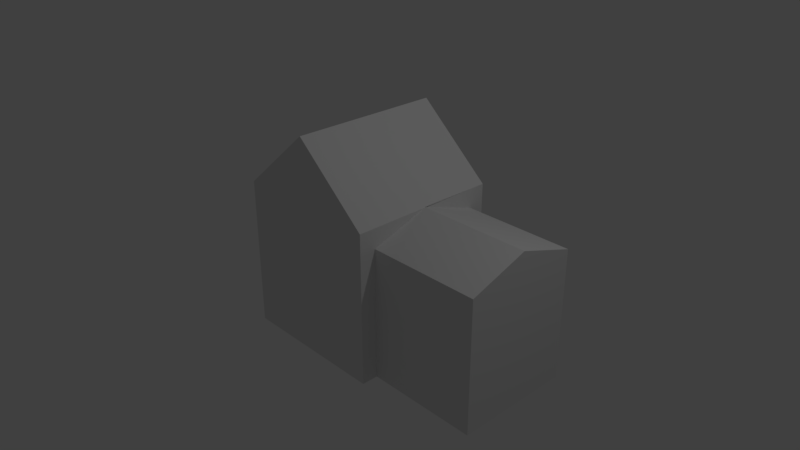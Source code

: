 # Source: house.blend  (saved by Blender 2.79.0; exported with 4.5.12 LTS)
import bpy
from mathutils import Matrix  # noqa: F401  (used for matrix-valued properties, if any)

bpy.ops.wm.read_factory_settings(use_empty=True)
scene = bpy.context.scene
scene.name = 'Scene'

# ---- collections
col_collection_1 = bpy.data.collections.new('Collection 1'); scene.collection.children.link(col_collection_1)

# ---- materials (node trees are filled in below, after node groups)
mat_material = bpy.data.materials.new('Material')
mat_material.alpha_threshold = 0.0
mat_material.use_transparent_shadow = False
mat_material.roughness = 0.5
mat_material.line_color = (0.0, 0.0, 0.0, 1.0)

# ---- material node trees

# ---- world
world_world = bpy.data.worlds.new('World'); scene.world = world_world
world_world.color = (0.05088, 0.05088, 0.05088)
world_world.use_sun_shadow = False
world_world.sun_shadow_jitter_overblur = 0.0
world_world.cycles.sampling_method = 'MANUAL'

# ---- cameras
cam_camera = bpy.data.cameras.new('Camera')
cam_camera.clip_end = 100.0
cam_camera.lens = 35.0
cam_camera.sensor_width = 32.0
cam_camera.sensor_height = 18.0
cam_camera.ortho_scale = 7.314
cam_camera.dof.focus_distance = 0.0
cam_camera.dof.aperture_fstop = 128.0

# ---- lights
light_lamp = bpy.data.lights.new('Lamp', 'POINT')
light_lamp.transmission_factor = 0.0
light_lamp.cutoff_distance = 30.0
light_lamp.energy = 100.0
light_lamp.shadow_buffer_clip_start = 1.001
light_lamp.shadow_soft_size = 0.1
light_lamp.shadow_maximum_resolution = 0.006
light_lamp.use_absolute_resolution = True

# ---- meshes
me_cube = bpy.data.meshes.new('Cube')
me_cube.from_pydata([(1.0, 1.0, -1.0), (1.0, -1.0, -1.0), (-1.0, -1.0, -1.0), (-1.0, 1.0, -1.0), (1.0, 1.0, 1.0), (1.0, -1.0, 1.0), (-1.0, -1.0, 1.0), (-1.0, 1.0, 1.0), (1.0, 0.7872, -1.0), (1.0, -0.7826, -1.0), (-1.0, -0.7826, -1.0), (-1.0, 0.7872, -1.0), (1.0, 0.7872, 1.0), (1.0, -0.7826, 1.0), (-1.0, -0.7826, 1.0), (-1.0, 0.7872, 1.0), (1.788e-07, 1.0, -1.0), (0.0, -1.0, -1.0), (2.384e-07, 1.0, 1.865), (-5.364e-07, -1.0, 1.865), (0.0, 0.7872, 1.865), (-2.384e-07, -0.7826, 1.865), (1.192e-07, 0.7872, -1.0), (0.0, -0.7826, -1.0), (1.0, 1.0, 0.7418), (1.0, -1.0, 0.7418), (-1.0, -1.0, 0.7418), (-1.0, 1.0, 0.7418), (-1.0, -0.7826, 0.7418), (-1.0, 0.7872, 0.7418), (1.0, 0.7872, 0.7418), (1.0, -0.7826, 0.7418), (2.307e-07, 1.0, 0.7418), (-4.672e-07, -1.0, 0.7418), (2.483, 0.7872, -1.0), (2.483, -0.7826, -1.0), (2.483, 0.7872, 0.7418), (2.483, -0.7826, 0.7418), (1.0, 0.002324, -1.0), (-1.0, 0.002324, -1.0), (1.0, 0.002323, 1.0), (-1.0, 0.002324, 1.0), (5.96e-08, 0.002324, -1.0), (-1.192e-07, 0.002323, 1.865), (1.0, 0.002323, 1.005), (-1.0, 0.002324, 0.7418), (2.483, 0.002324, -1.0), (2.483, 0.002323, 1.005), (-1.0, -0.7826, -0.4856), (-1.0, 0.7872, -0.4856), (1.0, 0.7872, -0.4856), (1.0, -0.7826, -0.4856), (-1.38e-07, -1.0, -0.4856), (1.0, 1.0, -0.4856), (1.0, -1.0, -0.4856), (-1.0, -1.0, -0.4856), (-1.0, 1.0, -0.4856), (1.941e-07, 1.0, -0.4856), (2.483, 0.7872, -0.4856), (2.483, -0.7826, -0.4856), (2.483, 0.002323, -0.408), (-1.0, 0.002324, -0.4856), (-1.143, 0.002324, 0.7418), (-1.143, 0.7872, 0.7418), (-1.143, -0.7826, 0.7418), (-1.143, -0.7826, -0.4856), (-1.143, 0.7872, -0.4856), (-1.143, 0.002324, -0.4856)], [], [(23, 17, 2, 10), (21, 14, 6, 19), (31, 13, 5, 25), (33, 19, 6, 26), (29, 15, 7, 27), (57, 16, 3, 56), (26, 6, 14, 28), (45, 41, 15, 29), (24, 4, 12, 30), (44, 40, 13, 31), (18, 7, 15, 20), (43, 41, 14, 21), (16, 22, 11, 3), (42, 23, 10, 39), (38, 9, 23, 42), (0, 8, 22, 16), (40, 43, 21, 13), (4, 18, 20, 12), (53, 0, 16, 57), (25, 5, 19, 33), (13, 21, 19, 5), (9, 1, 17, 23), (54, 25, 33, 52), (4, 24, 32, 18), (38, 8, 34, 46), (53, 24, 30, 50), (28, 45, 62, 64), (55, 26, 28, 48), (18, 32, 27, 7), (49, 29, 27, 56), (52, 33, 26, 55), (51, 31, 25, 54), (60, 47, 37, 59), (50, 30, 36, 58), (51, 9, 35, 59), (44, 31, 37, 47), (30, 44, 47, 36), (58, 36, 47, 60), (48, 28, 64, 65), (9, 38, 46, 35), (12, 20, 43, 40), (8, 38, 42, 22), (22, 42, 39, 11), (20, 15, 41, 43), (30, 12, 40, 44), (28, 14, 41, 45), (10, 48, 61, 39), (34, 58, 60, 46), (31, 51, 59, 37), (8, 50, 58, 34), (46, 60, 59, 35), (9, 51, 54, 1), (17, 52, 55, 2), (11, 49, 56, 3), (2, 55, 48, 10), (39, 61, 49, 11), (0, 53, 50, 8), (1, 54, 52, 17), (24, 53, 57, 32), (32, 57, 56, 27), (67, 62, 63, 66), (65, 64, 62, 67), (61, 48, 65, 67), (49, 61, 67, 66), (29, 49, 66, 63), (45, 29, 63, 62)])
me_cube.materials.append(mat_material)
me_cube.use_remesh_preserve_volume = False
me_cube.use_remesh_preserve_attributes = False
me_cube.use_mirror_vertex_groups = False
me_cube.update()

# ---- objects
ob_cube = bpy.data.objects.new('Cube', me_cube)
ob_lamp = bpy.data.objects.new('Lamp', light_lamp)
ob_camera = bpy.data.objects.new('Camera', cam_camera)

# ---- transforms, parenting, visibility, modifiers, constraints
ob_cube.location = (0.0, 0.0, 0.0)
ob_cube.lock_rotations_4d = False
ob_cube.empty_display_type = 'ARROWS'
ob_cube.lineart.crease_threshold = 0.0
ob_lamp.location = (4.076, 1.005, 5.904)
ob_lamp.rotation_euler = (0.6503, 0.05522, 1.866)
ob_lamp.lock_rotations_4d = False
ob_lamp.empty_display_type = 'ARROWS'
ob_lamp.color = (0.0, 0.0, 0.0, 0.0)
ob_lamp.lineart.crease_threshold = 0.0
ob_camera.location = (7.481, -6.508, 5.344)
ob_camera.rotation_euler = (1.109, 0.0, 0.8149)
ob_camera.lock_rotations_4d = False
ob_camera.empty_display_type = 'ARROWS'
ob_camera.color = (0.0, 0.0, 0.0, 0.0)
ob_camera.display_type = 'WIRE'
ob_camera.lineart.crease_threshold = 0.0

# ---- collection membership
col_collection_1.objects.link(ob_cube)
col_collection_1.objects.link(ob_lamp)
col_collection_1.objects.link(ob_camera)

# ---- scene / render settings (as saved in the file)
scene.camera = ob_camera
scene.frame_start = 1; scene.frame_end = 250; scene.frame_set(1)
scene.render.engine = 'BLENDER_EEVEE_NEXT'
scene.render.resolution_percentage = 50
scene.render.dither_intensity = 0.0
scene.cycles.use_denoising = False
scene.cycles.samples = 128
scene.cycles.sampling_pattern = 'TABULATED_SOBOL'
scene.cycles.use_adaptive_sampling = False
scene.cycles.use_light_tree = False
scene.cycles.blur_glossy = 0.0
scene.cycles.sample_clamp_indirect = 0.0
scene.view_settings.view_transform = 'Standard'
bpy.context.view_layer.update()
